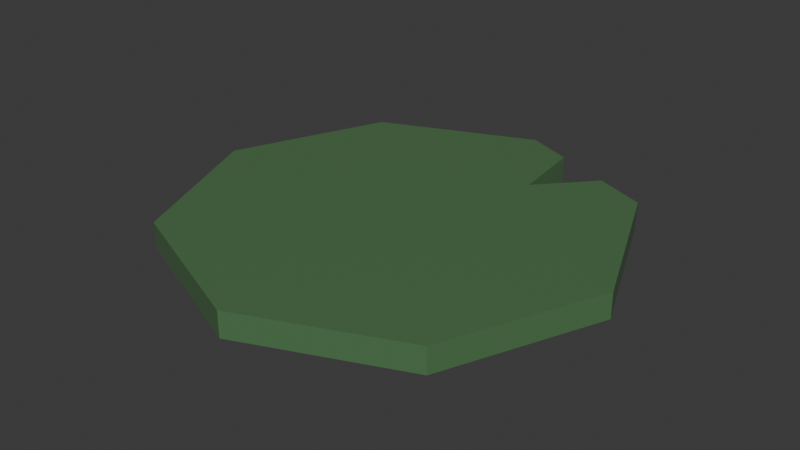 # Source: lilypad_v2.blend  (saved by Blender 4.2.66; exported with 4.5.12 LTS)
import bpy
from mathutils import Matrix  # noqa: F401  (used for matrix-valued properties, if any)

bpy.ops.wm.read_factory_settings(use_empty=True)
scene = bpy.context.scene
scene.name = 'Scene'

# ---- collections
col_collection = bpy.data.collections.new('Collection'); scene.collection.children.link(col_collection)

# ---- materials (node trees are filled in below, after node groups)
mat_material_001 = bpy.data.materials.new('Material.001')

# ---- material node trees
mat_material_001.use_nodes = True; mat_material_001.node_tree.nodes.clear()
_N = mat_material_001.node_tree.nodes; _L = mat_material_001.node_tree.links
n0 = _N.new('ShaderNodeBsdfPrincipled'); n0.name = 'Principled BSDF'; n0.location = (10, 300)
n0.inputs[0].default_value = (0.0845, 0.1888, 0.07977, 1.0)
n0.inputs[2].default_value = 0.298
n1 = _N.new('ShaderNodeOutputMaterial'); n1.name = 'Material Output'; n1.location = (300, 300)
_L.new(n0.outputs[0], n1.inputs[0])
n1.is_active_output = True

# ---- world
world_world = bpy.data.worlds.new('World'); scene.world = world_world
world_world.use_nodes = True; world_world.node_tree.nodes.clear()
_N = world_world.node_tree.nodes; _L = world_world.node_tree.links
n0 = _N.new('ShaderNodeOutputWorld'); n0.name = 'World Output'; n0.location = (300, 300)
n1 = _N.new('ShaderNodeBackground'); n1.name = 'Background'; n1.location = (10, 300)
n1.inputs[0].default_value = (0.05088, 0.05088, 0.05088, 1.0)
_L.new(n1.outputs[0], n0.inputs[0])
n0.is_active_output = True
world_world.color = (0.05088, 0.05088, 0.05088)
world_world.sun_shadow_jitter_overblur = 0.0

# ---- meshes
me_circle = bpy.data.meshes.new('Circle')
me_circle.from_pydata([(0.0, 1.0, 0.0), (-0.7071, 0.7071, 0.0), (-1.0, 0.0, 0.0), (-0.7071, -0.7071, 0.0), (0.0, -1.0, 0.0), (0.7071, -0.7071, 0.0), (1.0, 0.0, 0.0), (0.7071, 0.7071, 0.0), (-0.7071, 0.7071, 0.1167), (0.0, 1.0, 0.1167), (-1.0, 0.0, 0.1167), (-0.7071, -0.7071, 0.1167), (0.0, -1.0, 0.1167), (0.7071, -0.7071, 0.1167), (1.0, 0.0, 0.1167), (0.7071, 0.7071, 0.1167), (-0.6428, 0.7337, 0.1167), (-0.5785, 0.7604, 0.1167), (-0.5143, 0.787, 0.1167), (-0.45, 0.8136, 0.1167), (-0.3857, 0.8402, 0.1167), (-0.3214, 0.8669, 0.1167), (-0.2571, 0.8935, 0.1167), (-0.1928, 0.9201, 0.1167), (-0.1286, 0.9467, 0.1167), (-0.06428, 0.9734, 0.1167), (-0.9734, 0.06428, 0.1167), (-0.9467, 0.1286, 0.1167), (-0.9201, 0.1928, 0.1167), (-0.8935, 0.2571, 0.1167), (-0.8669, 0.3214, 0.1167), (-0.8402, 0.3857, 0.1167), (-0.8136, 0.45, 0.1167), (-0.787, 0.5143, 0.1167), (-0.7604, 0.5785, 0.1167), (-0.7337, 0.6428, 0.1167), (-0.7337, -0.6428, 0.1167), (-0.7604, -0.5785, 0.1167), (-0.787, -0.5143, 0.1167), (-0.8136, -0.45, 0.1167), (-0.8402, -0.3857, 0.1167), (-0.8669, -0.3214, 0.1167), (-0.8935, -0.2571, 0.1167), (-0.9201, -0.1928, 0.1167), (-0.9467, -0.1286, 0.1167), (-0.9734, -0.06428, 0.1167), (-0.06428, -0.9734, 0.1167), (-0.1286, -0.9467, 0.1167), (-0.1928, -0.9201, 0.1167), (-0.2571, -0.8935, 0.1167), (-0.3214, -0.8669, 0.1167), (-0.3857, -0.8402, 0.1167), (-0.45, -0.8136, 0.1167), (-0.5143, -0.787, 0.1167), (-0.5785, -0.7604, 0.1167), (-0.6428, -0.7337, 0.1167), (0.6428, -0.7337, 0.1167), (0.5785, -0.7604, 0.1167), (0.5143, -0.787, 0.1167), (0.45, -0.8136, 0.1167), (0.3857, -0.8402, 0.1167), (0.3214, -0.8669, 0.1167), (0.2571, -0.8935, 0.1167), (0.1928, -0.9201, 0.1167), (0.1286, -0.9467, 0.1167), (0.06428, -0.9734, 0.1167), (0.9734, -0.06428, 0.1167), (0.9467, -0.1286, 0.1167), (0.9201, -0.1928, 0.1167), (0.8935, -0.2571, 0.1167), (0.8669, -0.3214, 0.1167), (0.8402, -0.3857, 0.1167), (0.8136, -0.45, 0.1167), (0.787, -0.5143, 0.1167), (0.7604, -0.5785, 0.1167), (0.7337, -0.6428, 0.1167), (0.7337, 0.6428, 0.1167), (0.7604, 0.5785, 0.1167), (0.787, 0.5143, 0.1167), (0.8136, 0.45, 0.1167), (0.8402, 0.3857, 0.1167), (0.8669, 0.3214, 0.1167), (0.8935, 0.2571, 0.1167), (0.9201, 0.1928, 0.1167), (0.9467, 0.1286, 0.1167), (0.9734, 0.06428, 0.1167), (0.06428, 0.9734, 0.1167), (0.1286, 0.9467, 0.1167), (0.1928, 0.9201, 0.1167), (0.5143, 0.787, 0.1167), (0.5785, 0.7604, 0.1167), (0.6428, 0.7337, 0.1167), (-0.05714, 0.9763, 0.1167), (-0.05, 0.9793, 0.1167), (-0.04285, 0.9822, 0.1167), (-0.03571, 0.9852, 0.1167), (-0.02857, 0.9882, 0.1167), (-0.02143, 0.9911, 0.1167), (-0.01428, 0.9941, 0.1167), (-0.007142, 0.997, 0.1167), (-0.7308, 0.65, 0.1167), (-0.7278, 0.6571, 0.1167), (-0.7249, 0.6643, 0.1167), (-0.7219, 0.6714, 0.1167), (-0.7189, 0.6785, 0.1167), (-0.716, 0.6857, 0.1167), (-0.713, 0.6928, 0.1167), (-0.7101, 0.7, 0.1167), (-0.9763, -0.05714, 0.1167), (-0.9793, -0.05, 0.1167), (-0.9822, -0.04285, 0.1167), (-0.9852, -0.03571, 0.1167), (-0.9882, -0.02857, 0.1167), (-0.9911, -0.02143, 0.1167), (-0.9941, -0.01428, 0.1167), (-0.997, -0.007142, 0.1167), (-0.65, -0.7308, 0.1167), (-0.6571, -0.7278, 0.1167), (-0.6643, -0.7249, 0.1167), (-0.6714, -0.7219, 0.1167), (-0.6785, -0.7189, 0.1167), (-0.6857, -0.716, 0.1167), (-0.6928, -0.713, 0.1167), (-0.7, -0.7101, 0.1167), (0.05714, -0.9763, 0.1167), (0.05, -0.9793, 0.1167), (0.04285, -0.9822, 0.1167), (0.03571, -0.9852, 0.1167), (0.02857, -0.9882, 0.1167), (0.02143, -0.9911, 0.1167), (0.01428, -0.9941, 0.1167), (0.007142, -0.997, 0.1167), (0.7308, -0.65, 0.1167), (0.7278, -0.6571, 0.1167), (0.7249, -0.6643, 0.1167), (0.7219, -0.6714, 0.1167), (0.7189, -0.6785, 0.1167), (0.716, -0.6857, 0.1167), (0.713, -0.6928, 0.1167), (0.7101, -0.7, 0.1167), (0.9763, 0.05714, 0.1167), (0.9793, 0.05, 0.1167), (0.9822, 0.04285, 0.1167), (0.9852, 0.03571, 0.1167), (0.9882, 0.02857, 0.1167), (0.9911, 0.02143, 0.1167), (0.9941, 0.01428, 0.1167), (0.997, 0.007142, 0.1167), (0.65, 0.7308, 0.1167), (0.6571, 0.7278, 0.1167), (0.6643, 0.7249, 0.1167), (0.6714, 0.7219, 0.1167), (0.6785, 0.7189, 0.1167), (0.6857, 0.716, 0.1167), (0.6928, 0.713, 0.1167), (0.7, 0.7101, 0.1167), (-0.7, 0.7101, 0.1167), (-0.6928, 0.713, 0.1167), (-0.6857, 0.716, 0.1167), (-0.6785, 0.7189, 0.1167), (-0.6714, 0.7219, 0.1167), (-0.6643, 0.7249, 0.1167), (-0.6571, 0.7278, 0.1167), (-0.65, 0.7308, 0.1167), (-0.6357, 0.7367, 0.1167), (-0.6285, 0.7397, 0.1167), (-0.6214, 0.7426, 0.1167), (-0.6143, 0.7456, 0.1167), (-0.6071, 0.7485, 0.1167), (-0.6, 0.7515, 0.1167), (-0.5928, 0.7544, 0.1167), (-0.5857, 0.7574, 0.1167), (-0.5714, 0.7633, 0.1167), (-0.5643, 0.7663, 0.1167), (-0.5571, 0.7692, 0.1167), (-0.55, 0.7722, 0.1167), (-0.5428, 0.7752, 0.1167), (-0.5357, 0.7781, 0.1167), (-0.5285, 0.7811, 0.1167), (-0.5214, 0.784, 0.1167), (-0.5071, 0.7899, 0.1167), (-0.5, 0.7929, 0.1167), (-0.4928, 0.7959, 0.1167), (-0.4857, 0.7988, 0.1167), (-0.4785, 0.8018, 0.1167), (-0.4714, 0.8047, 0.1167), (-0.4643, 0.8077, 0.1167), (-0.4571, 0.8107, 0.1167), (-0.4428, 0.8166, 0.1167), (-0.4357, 0.8195, 0.1167), (-0.4285, 0.8225, 0.1167), (-0.4214, 0.8254, 0.1167), (-0.4143, 0.8284, 0.1167), (-0.4071, 0.8314, 0.1167), (-0.4, 0.8343, 0.1167), (-0.3928, 0.8373, 0.1167), (-0.3786, 0.8432, 0.1167), (-0.3714, 0.8462, 0.1167), (-0.3643, 0.8491, 0.1167), (-0.3571, 0.8521, 0.1167), (-0.35, 0.855, 0.1167), (-0.3428, 0.858, 0.1167), (-0.3357, 0.8609, 0.1167), (-0.3286, 0.8639, 0.1167), (-0.3143, 0.8698, 0.1167), (-0.3071, 0.8728, 0.1167), (-0.3, 0.8757, 0.1167), (-0.2928, 0.8787, 0.1167), (-0.2857, 0.8817, 0.1167), (-0.2786, 0.8846, 0.1167), (-0.2714, 0.8876, 0.1167), (-0.2643, 0.8905, 0.1167), (-0.25, 0.8965, 0.1167), (-0.2428, 0.8994, 0.1167), (-0.2357, 0.9024, 0.1167), (-0.2286, 0.9053, 0.1167), (-0.2214, 0.9083, 0.1167), (-0.2143, 0.9112, 0.1167), (-0.2071, 0.9142, 0.1167), (-0.2, 0.9172, 0.1167), (-0.1857, 0.9231, 0.1167), (-0.1786, 0.926, 0.1167), (-0.1714, 0.929, 0.1167), (-0.1643, 0.932, 0.1167), (-0.1571, 0.9349, 0.1167), (-0.15, 0.9379, 0.1167), (-0.1428, 0.9408, 0.1167), (-0.1357, 0.9438, 0.1167), (-0.1214, 0.9497, 0.1167), (-0.1143, 0.9527, 0.1167), (-0.1071, 0.9556, 0.1167), (-0.09999, 0.9586, 0.1167), (-0.09285, 0.9615, 0.1167), (-0.08571, 0.9645, 0.1167), (-0.07857, 0.9675, 0.1167), (-0.07142, 0.9704, 0.1167), (-0.997, 0.007142, 0.1167), (-0.9941, 0.01428, 0.1167), (-0.9911, 0.02143, 0.1167), (-0.9882, 0.02857, 0.1167), (-0.9852, 0.03571, 0.1167), (-0.9822, 0.04285, 0.1167), (-0.9793, 0.05, 0.1167), (-0.9763, 0.05714, 0.1167), (-0.9704, 0.07142, 0.1167), (-0.9675, 0.07857, 0.1167), (-0.9645, 0.08571, 0.1167), (-0.9615, 0.09285, 0.1167), (-0.9586, 0.09999, 0.1167), (-0.9556, 0.1071, 0.1167), (-0.9527, 0.1143, 0.1167), (-0.9497, 0.1214, 0.1167), (-0.9438, 0.1357, 0.1167), (-0.9408, 0.1428, 0.1167), (-0.9379, 0.15, 0.1167), (-0.9349, 0.1571, 0.1167), (-0.932, 0.1643, 0.1167), (-0.929, 0.1714, 0.1167), (-0.926, 0.1786, 0.1167), (-0.9231, 0.1857, 0.1167), (-0.9172, 0.2, 0.1167), (-0.9142, 0.2071, 0.1167), (-0.9112, 0.2143, 0.1167), (-0.9083, 0.2214, 0.1167), (-0.9053, 0.2286, 0.1167), (-0.9024, 0.2357, 0.1167), (-0.8994, 0.2428, 0.1167), (-0.8965, 0.25, 0.1167), (-0.8905, 0.2643, 0.1167), (-0.8876, 0.2714, 0.1167), (-0.8846, 0.2786, 0.1167), (-0.8817, 0.2857, 0.1167), (-0.8787, 0.2928, 0.1167), (-0.8757, 0.3, 0.1167), (-0.8728, 0.3071, 0.1167), (-0.8698, 0.3143, 0.1167), (-0.8639, 0.3286, 0.1167), (-0.8609, 0.3357, 0.1167), (-0.858, 0.3428, 0.1167), (-0.855, 0.35, 0.1167), (-0.8521, 0.3571, 0.1167), (-0.8491, 0.3643, 0.1167), (-0.8462, 0.3714, 0.1167), (-0.8432, 0.3786, 0.1167), (-0.8373, 0.3928, 0.1167), (-0.8343, 0.4, 0.1167), (-0.8314, 0.4071, 0.1167), (-0.8284, 0.4143, 0.1167), (-0.8254, 0.4214, 0.1167), (-0.8225, 0.4285, 0.1167), (-0.8195, 0.4357, 0.1167), (-0.8166, 0.4428, 0.1167), (-0.8107, 0.4571, 0.1167), (-0.8077, 0.4643, 0.1167), (-0.8047, 0.4714, 0.1167), (-0.8018, 0.4785, 0.1167), (-0.7988, 0.4857, 0.1167), (-0.7959, 0.4928, 0.1167), (-0.7929, 0.5, 0.1167), (-0.7899, 0.5071, 0.1167), (-0.784, 0.5214, 0.1167), (-0.7811, 0.5285, 0.1167), (-0.7781, 0.5357, 0.1167), (-0.7752, 0.5428, 0.1167), (-0.7722, 0.55, 0.1167), (-0.7692, 0.5571, 0.1167), (-0.7663, 0.5643, 0.1167), (-0.7633, 0.5714, 0.1167), (-0.7574, 0.5857, 0.1167), (-0.7544, 0.5928, 0.1167), (-0.7515, 0.6, 0.1167), (-0.7485, 0.6071, 0.1167), (-0.7456, 0.6143, 0.1167), (-0.7426, 0.6214, 0.1167), (-0.7397, 0.6285, 0.1167), (-0.7367, 0.6357, 0.1167), (-0.7101, -0.7, 0.1167), (-0.713, -0.6928, 0.1167), (-0.716, -0.6857, 0.1167), (-0.7189, -0.6785, 0.1167), (-0.7219, -0.6714, 0.1167), (-0.7249, -0.6643, 0.1167), (-0.7278, -0.6571, 0.1167), (-0.7308, -0.65, 0.1167), (-0.7367, -0.6357, 0.1167), (-0.7397, -0.6285, 0.1167), (-0.7426, -0.6214, 0.1167), (-0.7456, -0.6143, 0.1167), (-0.7485, -0.6071, 0.1167), (-0.7515, -0.6, 0.1167), (-0.7544, -0.5928, 0.1167), (-0.7574, -0.5857, 0.1167), (-0.7633, -0.5714, 0.1167), (-0.7663, -0.5643, 0.1167), (-0.7692, -0.5571, 0.1167), (-0.7722, -0.55, 0.1167), (-0.7752, -0.5428, 0.1167), (-0.7781, -0.5357, 0.1167), (-0.7811, -0.5285, 0.1167), (-0.784, -0.5214, 0.1167), (-0.7899, -0.5071, 0.1167), (-0.7929, -0.5, 0.1167), (-0.7959, -0.4928, 0.1167), (-0.7988, -0.4857, 0.1167), (-0.8018, -0.4785, 0.1167), (-0.8047, -0.4714, 0.1167), (-0.8077, -0.4643, 0.1167), (-0.8107, -0.4571, 0.1167), (-0.8166, -0.4428, 0.1167), (-0.8195, -0.4357, 0.1167), (-0.8225, -0.4285, 0.1167), (-0.8254, -0.4214, 0.1167), (-0.8284, -0.4143, 0.1167), (-0.8314, -0.4071, 0.1167), (-0.8343, -0.4, 0.1167), (-0.8373, -0.3928, 0.1167), (-0.8432, -0.3786, 0.1167), (-0.8462, -0.3714, 0.1167), (-0.8491, -0.3643, 0.1167), (-0.8521, -0.3571, 0.1167), (-0.855, -0.35, 0.1167), (-0.858, -0.3428, 0.1167), (-0.8609, -0.3357, 0.1167), (-0.8639, -0.3286, 0.1167), (-0.8698, -0.3143, 0.1167), (-0.8728, -0.3071, 0.1167), (-0.8757, -0.3, 0.1167), (-0.8787, -0.2928, 0.1167), (-0.8817, -0.2857, 0.1167), (-0.8846, -0.2786, 0.1167), (-0.8876, -0.2714, 0.1167), (-0.8905, -0.2643, 0.1167), (-0.8965, -0.25, 0.1167), (-0.8994, -0.2428, 0.1167), (-0.9024, -0.2357, 0.1167), (-0.9053, -0.2286, 0.1167), (-0.9083, -0.2214, 0.1167), (-0.9112, -0.2143, 0.1167), (-0.9142, -0.2071, 0.1167), (-0.9172, -0.2, 0.1167), (-0.9231, -0.1857, 0.1167), (-0.926, -0.1786, 0.1167), (-0.929, -0.1714, 0.1167), (-0.932, -0.1643, 0.1167), (-0.9349, -0.1571, 0.1167), (-0.9379, -0.15, 0.1167), (-0.9408, -0.1428, 0.1167), (-0.9438, -0.1357, 0.1167), (-0.9497, -0.1214, 0.1167), (-0.9527, -0.1143, 0.1167), (-0.9556, -0.1071, 0.1167), (-0.9586, -0.09999, 0.1167), (-0.9615, -0.09285, 0.1167), (-0.9645, -0.08571, 0.1167), (-0.9675, -0.07857, 0.1167), (-0.9704, -0.07142, 0.1167), (-0.007142, -0.997, 0.1167), (-0.01428, -0.9941, 0.1167), (-0.02143, -0.9911, 0.1167), (-0.02857, -0.9882, 0.1167), (-0.03571, -0.9852, 0.1167), (-0.04285, -0.9822, 0.1167), (-0.05, -0.9793, 0.1167), (-0.05714, -0.9763, 0.1167), (-0.07142, -0.9704, 0.1167), (-0.07857, -0.9675, 0.1167), (-0.08571, -0.9645, 0.1167), (-0.09285, -0.9615, 0.1167), (-0.09999, -0.9586, 0.1167), (-0.1071, -0.9556, 0.1167), (-0.1143, -0.9527, 0.1167), (-0.1214, -0.9497, 0.1167), (-0.1357, -0.9438, 0.1167), (-0.1428, -0.9408, 0.1167), (-0.15, -0.9379, 0.1167), (-0.1571, -0.9349, 0.1167), (-0.1643, -0.932, 0.1167), (-0.1714, -0.929, 0.1167), (-0.1786, -0.926, 0.1167), (-0.1857, -0.9231, 0.1167), (-0.2, -0.9172, 0.1167), (-0.2071, -0.9142, 0.1167), (-0.2143, -0.9112, 0.1167), (-0.2214, -0.9083, 0.1167), (-0.2286, -0.9053, 0.1167), (-0.2357, -0.9024, 0.1167), (-0.2428, -0.8994, 0.1167), (-0.25, -0.8965, 0.1167), (-0.2643, -0.8905, 0.1167), (-0.2714, -0.8876, 0.1167), (-0.2786, -0.8846, 0.1167), (-0.2857, -0.8817, 0.1167), (-0.2928, -0.8787, 0.1167), (-0.3, -0.8757, 0.1167), (-0.3071, -0.8728, 0.1167), (-0.3143, -0.8698, 0.1167), (-0.3286, -0.8639, 0.1167), (-0.3357, -0.8609, 0.1167), (-0.3428, -0.858, 0.1167), (-0.35, -0.855, 0.1167), (-0.3571, -0.8521, 0.1167), (-0.3643, -0.8491, 0.1167), (-0.3714, -0.8462, 0.1167), (-0.3786, -0.8432, 0.1167), (-0.3928, -0.8373, 0.1167), (-0.4, -0.8343, 0.1167), (-0.4071, -0.8314, 0.1167), (-0.4143, -0.8284, 0.1167), (-0.4214, -0.8254, 0.1167), (-0.4285, -0.8225, 0.1167), (-0.4357, -0.8195, 0.1167), (-0.4428, -0.8166, 0.1167), (-0.4571, -0.8107, 0.1167), (-0.4643, -0.8077, 0.1167), (-0.4714, -0.8047, 0.1167), (-0.4785, -0.8018, 0.1167), (-0.4857, -0.7988, 0.1167), (-0.4928, -0.7959, 0.1167), (-0.5, -0.7929, 0.1167), (-0.5071, -0.7899, 0.1167), (-0.5214, -0.784, 0.1167), (-0.5285, -0.7811, 0.1167), (-0.5357, -0.7781, 0.1167), (-0.5428, -0.7752, 0.1167), (-0.55, -0.7722, 0.1167), (-0.5571, -0.7692, 0.1167), (-0.5643, -0.7663, 0.1167), (-0.5714, -0.7633, 0.1167), (-0.5857, -0.7574, 0.1167), (-0.5928, -0.7544, 0.1167), (-0.6, -0.7515, 0.1167), (-0.6071, -0.7485, 0.1167), (-0.6143, -0.7456, 0.1167), (-0.6214, -0.7426, 0.1167), (-0.6285, -0.7397, 0.1167), (-0.6357, -0.7367, 0.1167), (0.7, -0.7101, 0.1167), (0.6928, -0.713, 0.1167), (0.6857, -0.716, 0.1167), (0.6785, -0.7189, 0.1167), (0.6714, -0.7219, 0.1167), (0.6643, -0.7249, 0.1167), (0.6571, -0.7278, 0.1167), (0.65, -0.7308, 0.1167), (0.6357, -0.7367, 0.1167), (0.6285, -0.7397, 0.1167), (0.6214, -0.7426, 0.1167), (0.6143, -0.7456, 0.1167), (0.6071, -0.7485, 0.1167), (0.6, -0.7515, 0.1167), (0.5928, -0.7544, 0.1167), (0.5857, -0.7574, 0.1167), (0.5714, -0.7633, 0.1167), (0.5643, -0.7663, 0.1167), (0.5571, -0.7692, 0.1167), (0.55, -0.7722, 0.1167), (0.5428, -0.7752, 0.1167), (0.5357, -0.7781, 0.1167), (0.5285, -0.7811, 0.1167), (0.5214, -0.784, 0.1167), (0.5071, -0.7899, 0.1167), (0.5, -0.7929, 0.1167), (0.4928, -0.7959, 0.1167), (0.4857, -0.7988, 0.1167), (0.4785, -0.8018, 0.1167), (0.4714, -0.8047, 0.1167), (0.4643, -0.8077, 0.1167), (0.4571, -0.8107, 0.1167), (0.4428, -0.8166, 0.1167), (0.4357, -0.8195, 0.1167), (0.4285, -0.8225, 0.1167), (0.4214, -0.8254, 0.1167), (0.4143, -0.8284, 0.1167), (0.4071, -0.8314, 0.1167), (0.4, -0.8343, 0.1167), (0.3928, -0.8373, 0.1167), (0.3786, -0.8432, 0.1167), (0.3714, -0.8462, 0.1167), (0.3643, -0.8491, 0.1167), (0.3571, -0.8521, 0.1167), (0.35, -0.855, 0.1167), (0.3428, -0.858, 0.1167), (0.3357, -0.8609, 0.1167), (0.3286, -0.8639, 0.1167), (0.3143, -0.8698, 0.1167), (0.3071, -0.8728, 0.1167), (0.3, -0.8757, 0.1167), (0.2928, -0.8787, 0.1167), (0.2857, -0.8817, 0.1167), (0.2786, -0.8846, 0.1167), (0.2714, -0.8876, 0.1167), (0.2643, -0.8905, 0.1167), (0.25, -0.8965, 0.1167), (0.2428, -0.8994, 0.1167), (0.2357, -0.9024, 0.1167), (0.2286, -0.9053, 0.1167), (0.2214, -0.9083, 0.1167), (0.2143, -0.9112, 0.1167), (0.2071, -0.9142, 0.1167), (0.2, -0.9172, 0.1167), (0.1857, -0.9231, 0.1167), (0.1786, -0.926, 0.1167), (0.1714, -0.929, 0.1167), (0.1643, -0.932, 0.1167), (0.1571, -0.9349, 0.1167), (0.15, -0.9379, 0.1167), (0.1428, -0.9408, 0.1167), (0.1357, -0.9438, 0.1167), (0.1214, -0.9497, 0.1167), (0.1143, -0.9527, 0.1167), (0.1071, -0.9556, 0.1167), (0.09999, -0.9586, 0.1167), (0.09285, -0.9615, 0.1167), (0.08571, -0.9645, 0.1167), (0.07857, -0.9675, 0.1167), (0.07142, -0.9704, 0.1167), (0.997, -0.007142, 0.1167), (0.9941, -0.01428, 0.1167), (0.9911, -0.02143, 0.1167), (0.9882, -0.02857, 0.1167), (0.9852, -0.03571, 0.1167), (0.9822, -0.04285, 0.1167), (0.9793, -0.05, 0.1167), (0.9763, -0.05714, 0.1167), (0.9704, -0.07142, 0.1167), (0.9675, -0.07857, 0.1167), (0.9645, -0.08571, 0.1167), (0.9615, -0.09285, 0.1167), (0.9586, -0.09999, 0.1167), (0.9556, -0.1071, 0.1167), (0.9527, -0.1143, 0.1167), (0.9497, -0.1214, 0.1167), (0.9438, -0.1357, 0.1167), (0.9408, -0.1428, 0.1167), (0.9379, -0.15, 0.1167), (0.9349, -0.1571, 0.1167), (0.932, -0.1643, 0.1167), (0.929, -0.1714, 0.1167), (0.926, -0.1786, 0.1167), (0.9231, -0.1857, 0.1167), (0.9172, -0.2, 0.1167), (0.9142, -0.2071, 0.1167), (0.9112, -0.2143, 0.1167), (0.9083, -0.2214, 0.1167), (0.9053, -0.2286, 0.1167), (0.9024, -0.2357, 0.1167), (0.8994, -0.2428, 0.1167), (0.8965, -0.25, 0.1167), (0.8905, -0.2643, 0.1167), (0.8876, -0.2714, 0.1167), (0.8846, -0.2786, 0.1167), (0.8817, -0.2857, 0.1167), (0.8787, -0.2928, 0.1167), (0.8757, -0.3, 0.1167), (0.8728, -0.3071, 0.1167), (0.8698, -0.3143, 0.1167), (0.8639, -0.3286, 0.1167), (0.8609, -0.3357, 0.1167), (0.858, -0.3428, 0.1167), (0.855, -0.35, 0.1167), (0.8521, -0.3571, 0.1167), (0.8491, -0.3643, 0.1167), (0.8462, -0.3714, 0.1167), (0.8432, -0.3786, 0.1167), (0.8373, -0.3928, 0.1167), (0.8343, -0.4, 0.1167), (0.8314, -0.4071, 0.1167), (0.8284, -0.4143, 0.1167), (0.8254, -0.4214, 0.1167), (0.8225, -0.4285, 0.1167), (0.8195, -0.4357, 0.1167), (0.8166, -0.4428, 0.1167), (0.8107, -0.4571, 0.1167), (0.8077, -0.4643, 0.1167), (0.8047, -0.4714, 0.1167), (0.8018, -0.4785, 0.1167), (0.7988, -0.4857, 0.1167), (0.7959, -0.4928, 0.1167), (0.7929, -0.5, 0.1167), (0.7899, -0.5071, 0.1167), (0.784, -0.5214, 0.1167), (0.7811, -0.5285, 0.1167), (0.7781, -0.5357, 0.1167), (0.7752, -0.5428, 0.1167), (0.7722, -0.55, 0.1167), (0.7692, -0.5571, 0.1167), (0.7663, -0.5643, 0.1167), (0.7633, -0.5714, 0.1167), (0.7574, -0.5857, 0.1167), (0.7544, -0.5928, 0.1167), (0.7515, -0.6, 0.1167), (0.7485, -0.6071, 0.1167), (0.7456, -0.6143, 0.1167), (0.7426, -0.6214, 0.1167), (0.7397, -0.6285, 0.1167), (0.7367, -0.6357, 0.1167), (0.7101, 0.7, 0.1167), (0.713, 0.6928, 0.1167), (0.716, 0.6857, 0.1167), (0.7189, 0.6785, 0.1167), (0.7219, 0.6714, 0.1167), (0.7249, 0.6643, 0.1167), (0.7278, 0.6571, 0.1167), (0.7308, 0.65, 0.1167), (0.7367, 0.6357, 0.1167), (0.7397, 0.6285, 0.1167), (0.7426, 0.6214, 0.1167), (0.7456, 0.6143, 0.1167), (0.7485, 0.6071, 0.1167), (0.7515, 0.6, 0.1167), (0.7544, 0.5928, 0.1167), (0.7574, 0.5857, 0.1167), (0.7633, 0.5714, 0.1167), (0.7663, 0.5643, 0.1167), (0.7692, 0.5571, 0.1167), (0.7722, 0.55, 0.1167), (0.7752, 0.5428, 0.1167), (0.7781, 0.5357, 0.1167), (0.7811, 0.5285, 0.1167), (0.784, 0.5214, 0.1167), (0.7899, 0.5071, 0.1167), (0.7929, 0.5, 0.1167), (0.7959, 0.4928, 0.1167), (0.7988, 0.4857, 0.1167), (0.8018, 0.4785, 0.1167), (0.8047, 0.4714, 0.1167), (0.8077, 0.4643, 0.1167), (0.8107, 0.4571, 0.1167), (0.8166, 0.4428, 0.1167), (0.8195, 0.4357, 0.1167), (0.8225, 0.4285, 0.1167), (0.8254, 0.4214, 0.1167), (0.8284, 0.4143, 0.1167), (0.8314, 0.4071, 0.1167), (0.8343, 0.4, 0.1167), (0.8373, 0.3928, 0.1167), (0.8432, 0.3786, 0.1167), (0.8462, 0.3714, 0.1167), (0.8491, 0.3643, 0.1167), (0.8521, 0.3571, 0.1167), (0.855, 0.35, 0.1167), (0.858, 0.3428, 0.1167), (0.8609, 0.3357, 0.1167), (0.8639, 0.3286, 0.1167), (0.8698, 0.3143, 0.1167), (0.8728, 0.3071, 0.1167), (0.8757, 0.3, 0.1167), (0.8787, 0.2928, 0.1167), (0.8817, 0.2857, 0.1167), (0.8846, 0.2786, 0.1167), (0.8876, 0.2714, 0.1167), (0.8905, 0.2643, 0.1167), (0.8965, 0.25, 0.1167), (0.8994, 0.2428, 0.1167), (0.9024, 0.2357, 0.1167), (0.9053, 0.2286, 0.1167), (0.9083, 0.2214, 0.1167), (0.9112, 0.2143, 0.1167), (0.9142, 0.2071, 0.1167), (0.9172, 0.2, 0.1167), (0.9231, 0.1857, 0.1167), (0.926, 0.1786, 0.1167), (0.929, 0.1714, 0.1167), (0.932, 0.1643, 0.1167), (0.9349, 0.1571, 0.1167), (0.9379, 0.15, 0.1167), (0.9408, 0.1428, 0.1167), (0.9438, 0.1357, 0.1167), (0.9497, 0.1214, 0.1167), (0.9527, 0.1143, 0.1167), (0.9556, 0.1071, 0.1167), (0.9586, 0.09999, 0.1167), (0.9615, 0.09285, 0.1167), (0.9645, 0.08571, 0.1167), (0.9675, 0.07857, 0.1167), (0.9704, 0.07142, 0.1167), (0.007142, 0.997, 0.1167), (0.01428, 0.9941, 0.1167), (0.02143, 0.9911, 0.1167), (0.02857, 0.9882, 0.1167), (0.03571, 0.9852, 0.1167), (0.04285, 0.9822, 0.1167), (0.05, 0.9793, 0.1167), (0.05714, 0.9763, 0.1167), (0.07142, 0.9704, 0.1167), (0.07857, 0.9675, 0.1167), (0.08571, 0.9645, 0.1167), (0.09285, 0.9615, 0.1167), (0.09999, 0.9586, 0.1167), (0.1071, 0.9556, 0.1167), (0.1143, 0.9527, 0.1167), (0.1214, 0.9497, 0.1167), (0.1357, 0.9438, 0.1167), (0.1428, 0.9408, 0.1167), (0.15, 0.9379, 0.1167), (0.1571, 0.9349, 0.1167), (0.1643, 0.932, 0.1167), (0.1714, 0.929, 0.1167), (0.1786, 0.926, 0.1167), (0.1857, 0.9231, 0.1167), (0.2, 0.9172, 0.1167), (0.2071, 0.9142, 0.1167), (0.2143, 0.9112, 0.1167), (0.4785, 0.8018, 0.1167), (0.4857, 0.7988, 0.1167), (0.4928, 0.7959, 0.1167), (0.5, 0.7929, 0.1167), (0.5071, 0.7899, 0.1167), (0.5214, 0.784, 0.1167), (0.5285, 0.7811, 0.1167), (0.5357, 0.7781, 0.1167), (0.5428, 0.7752, 0.1167), (0.55, 0.7722, 0.1167), (0.5571, 0.7692, 0.1167), (0.5643, 0.7663, 0.1167), (0.5714, 0.7633, 0.1167), (0.5857, 0.7574, 0.1167), (0.5928, 0.7544, 0.1167), (0.6, 0.7515, 0.1167), (0.6071, 0.7485, 0.1167), (0.6143, 0.7456, 0.1167), (0.6214, 0.7426, 0.1167), (0.6285, 0.7397, 0.1167), (0.6357, 0.7367, 0.1167), (0.214, 0.9114, 0.0), (0.4741, 0.8036, 0.0), (0.4758, 0.8029, 0.1167), (0.2581, 0.5635, 0.1167), (0.2575, 0.5785, 0.0)], [], [(1, 0, 764, 768, 765, 7, 6, 5, 4, 3, 2), (8, 107, 106, 105, 104, 103, 102, 101, 100, 35, 315, 314, 313, 312, 311, 310, 309, 308, 34, 307, 306, 305, 304, 303, 302, 301, 300, 33, 299, 298, 297, 296, 295, 294, 293, 292, 32, 291, 290, 289, 288, 287, 286, 285, 284, 31, 283, 282, 281, 280, 279, 278, 277, 276, 30, 275, 274, 273, 272, 271, 270, 269, 268, 29, 267, 266, 265, 264, 263, 262, 261, 260, 28, 259, 258, 257, 256, 255, 254, 253, 252, 27, 251, 250, 249, 248, 247, 246, 245, 244, 26, 243, 242, 241, 240, 239, 238, 237, 236, 10, 115, 114, 113, 112, 111, 110, 109, 108, 45, 395, 394, 393, 392, 391, 390, 389, 388, 44, 387, 386, 385, 384, 383, 382, 381, 380, 43, 379, 378, 377, 376, 375, 374, 373, 372, 42, 371, 370, 369, 368, 367, 366, 365, 364, 41, 363, 362, 361, 360, 359, 358, 357, 356, 40, 355, 354, 353, 352, 351, 350, 349, 348, 39, 347, 346, 345, 344, 343, 342, 341, 340, 38, 339, 338, 337, 336, 335, 334, 333, 332, 37, 331, 330, 329, 328, 327, 326, 325, 324, 36, 323, 322, 321, 320, 319, 318, 317, 316, 11, 123, 122, 121, 120, 119, 118, 117, 116, 55, 475, 474, 473, 472, 471, 470, 469, 468, 54, 467, 466, 465, 464, 463, 462, 461, 460, 53, 459, 458, 457, 456, 455, 454, 453, 452, 52, 451, 450, 449, 448, 447, 446, 445, 444, 51, 443, 442, 441, 440, 439, 438, 437, 436, 50, 435, 434, 433, 432, 431, 430, 429, 428, 49, 427, 426, 425, 424, 423, 422, 421, 420, 48, 419, 418, 417, 416, 415, 414, 413, 412, 47, 411, 410, 409, 408, 407, 406, 405, 404, 46, 403, 402, 401, 400, 399, 398, 397, 396, 12, 131, 130, 129, 128, 127, 126, 125, 124, 65, 555, 554, 553, 552, 551, 550, 549, 548, 64, 547, 546, 545, 544, 543, 542, 541, 540, 63, 539, 538, 537, 536, 535, 534, 533, 532, 62, 531, 530, 529, 528, 527, 526, 525, 524, 61, 523, 522, 521, 520, 519, 518, 517, 516, 60, 515, 514, 513, 512, 511, 510, 509, 508, 59, 507, 506, 505, 504, 503, 502, 501, 500, 58, 499, 498, 497, 496, 495, 494, 493, 492, 57, 491, 490, 489, 488, 487, 486, 485, 484, 56, 483, 482, 481, 480, 479, 478, 477, 476, 13, 139, 138, 137, 136, 135, 134, 133, 132, 75, 635, 634, 633, 632, 631, 630, 629, 628, 74, 627, 626, 625, 624, 623, 622, 621, 620, 73, 619, 618, 617, 616, 615, 614, 613, 612, 72, 611, 610, 609, 608, 607, 606, 605, 604, 71, 603, 602, 601, 600, 599, 598, 597, 596, 70, 595, 594, 593, 592, 591, 590, 589, 588, 69, 587, 586, 585, 584, 583, 582, 581, 580, 68, 579, 578, 577, 576, 575, 574, 573, 572, 67, 571, 570, 569, 568, 567, 566, 565, 564, 66, 563, 562, 561, 560, 559, 558, 557, 556, 14, 147, 146, 145, 144, 143, 142, 141, 140, 85, 715, 714, 713, 712, 711, 710, 709, 708, 84, 707, 706, 705, 704, 703, 702, 701, 700, 83, 699, 698, 697, 696, 695, 694, 693, 692, 82, 691, 690, 689, 688, 687, 686, 685, 684, 81, 683, 682, 681, 680, 679, 678, 677, 676, 80, 675, 674, 673, 672, 671, 670, 669, 668, 79, 667, 666, 665, 664, 663, 662, 661, 660, 78, 659, 658, 657, 656, 655, 654, 653, 652, 77, 651, 650, 649, 648, 647, 646, 645, 644, 76, 643, 642, 641, 640, 639, 638, 637, 636, 15, 155, 154, 153, 152, 151, 150, 149, 148, 91, 763, 762, 761, 760, 759, 758, 757, 756, 90, 755, 754, 753, 752, 751, 750, 749, 748, 89, 747, 746, 745, 744, 743, 766, 767, 742, 741, 740, 88, 739, 738, 737, 736, 735, 734, 733, 732, 87, 731, 730, 729, 728, 727, 726, 725, 724, 86, 723, 722, 721, 720, 719, 718, 717, 716, 9, 99, 98, 97, 96, 95, 94, 93, 92, 25, 235, 234, 233, 232, 231, 230, 229, 228, 24, 227, 226, 225, 224, 223, 222, 221, 220, 23, 219, 218, 217, 216, 215, 214, 213, 212, 22, 211, 210, 209, 208, 207, 206, 205, 204, 21, 203, 202, 201, 200, 199, 198, 197, 196, 20, 195, 194, 193, 192, 191, 190, 189, 188, 19, 187, 186, 185, 184, 183, 182, 181, 180, 18, 179, 178, 177, 176, 175, 174, 173, 172, 17, 171, 170, 169, 168, 167, 166, 165, 164, 16, 163, 162, 161, 160, 159, 158, 157, 156), (4, 5, 13, 476, 477, 478, 479, 480, 481, 482, 483, 56, 484, 485, 486, 487, 488, 489, 490, 491, 57, 492, 493, 494, 495, 496, 497, 498, 499, 58, 500, 501, 502, 503, 504, 505, 506, 507, 59, 508, 509, 510, 511, 512, 513, 514, 515, 60, 516, 517, 518, 519, 520, 521, 522, 523, 61, 524, 525, 526, 527, 528, 529, 530, 531, 62, 532, 533, 534, 535, 536, 537, 538, 539, 63, 540, 541, 542, 543, 544, 545, 546, 547, 64, 548, 549, 550, 551, 552, 553, 554, 555, 65, 124, 125, 126, 127, 128, 129, 130, 131, 12), (2, 3, 11, 316, 317, 318, 319, 320, 321, 322, 323, 36, 324, 325, 326, 327, 328, 329, 330, 331, 37, 332, 333, 334, 335, 336, 337, 338, 339, 38, 340, 341, 342, 343, 344, 345, 346, 347, 39, 348, 349, 350, 351, 352, 353, 354, 355, 40, 356, 357, 358, 359, 360, 361, 362, 363, 41, 364, 365, 366, 367, 368, 369, 370, 371, 42, 372, 373, 374, 375, 376, 377, 378, 379, 43, 380, 381, 382, 383, 384, 385, 386, 387, 44, 388, 389, 390, 391, 392, 393, 394, 395, 45, 108, 109, 110, 111, 112, 113, 114, 115, 10), (0, 1, 8, 156, 157, 158, 159, 160, 161, 162, 163, 16, 164, 165, 166, 167, 168, 169, 170, 171, 17, 172, 173, 174, 175, 176, 177, 178, 179, 18, 180, 181, 182, 183, 184, 185, 186, 187, 19, 188, 189, 190, 191, 192, 193, 194, 195, 20, 196, 197, 198, 199, 200, 201, 202, 203, 21, 204, 205, 206, 207, 208, 209, 210, 211, 22, 212, 213, 214, 215, 216, 217, 218, 219, 23, 220, 221, 222, 223, 224, 225, 226, 227, 24, 228, 229, 230, 231, 232, 233, 234, 235, 25, 92, 93, 94, 95, 96, 97, 98, 99, 9), (7, 765, 766, 743, 744, 745, 746, 747, 89, 748, 749, 750, 751, 752, 753, 754, 755, 90, 756, 757, 758, 759, 760, 761, 762, 763, 91, 148, 149, 150, 151, 152, 153, 154, 155, 15), (5, 6, 14, 556, 557, 558, 559, 560, 561, 562, 563, 66, 564, 565, 566, 567, 568, 569, 570, 571, 67, 572, 573, 574, 575, 576, 577, 578, 579, 68, 580, 581, 582, 583, 584, 585, 586, 587, 69, 588, 589, 590, 591, 592, 593, 594, 595, 70, 596, 597, 598, 599, 600, 601, 602, 603, 71, 604, 605, 606, 607, 608, 609, 610, 611, 72, 612, 613, 614, 615, 616, 617, 618, 619, 73, 620, 621, 622, 623, 624, 625, 626, 627, 74, 628, 629, 630, 631, 632, 633, 634, 635, 75, 132, 133, 134, 135, 136, 137, 138, 139, 13), (3, 4, 12, 396, 397, 398, 399, 400, 401, 402, 403, 46, 404, 405, 406, 407, 408, 409, 410, 411, 47, 412, 413, 414, 415, 416, 417, 418, 419, 48, 420, 421, 422, 423, 424, 425, 426, 427, 49, 428, 429, 430, 431, 432, 433, 434, 435, 50, 436, 437, 438, 439, 440, 441, 442, 443, 51, 444, 445, 446, 447, 448, 449, 450, 451, 52, 452, 453, 454, 455, 456, 457, 458, 459, 53, 460, 461, 462, 463, 464, 465, 466, 467, 54, 468, 469, 470, 471, 472, 473, 474, 475, 55, 116, 117, 118, 119, 120, 121, 122, 123, 11), (1, 2, 10, 236, 237, 238, 239, 240, 241, 242, 243, 26, 244, 245, 246, 247, 248, 249, 250, 251, 27, 252, 253, 254, 255, 256, 257, 258, 259, 28, 260, 261, 262, 263, 264, 265, 266, 267, 29, 268, 269, 270, 271, 272, 273, 274, 275, 30, 276, 277, 278, 279, 280, 281, 282, 283, 31, 284, 285, 286, 287, 288, 289, 290, 291, 32, 292, 293, 294, 295, 296, 297, 298, 299, 33, 300, 301, 302, 303, 304, 305, 306, 307, 34, 308, 309, 310, 311, 312, 313, 314, 315, 35, 100, 101, 102, 103, 104, 105, 106, 107, 8), (6, 7, 15, 636, 637, 638, 639, 640, 641, 642, 643, 76, 644, 645, 646, 647, 648, 649, 650, 651, 77, 652, 653, 654, 655, 656, 657, 658, 659, 78, 660, 661, 662, 663, 664, 665, 666, 667, 79, 668, 669, 670, 671, 672, 673, 674, 675, 80, 676, 677, 678, 679, 680, 681, 682, 683, 81, 684, 685, 686, 687, 688, 689, 690, 691, 82, 692, 693, 694, 695, 696, 697, 698, 699, 83, 700, 701, 702, 703, 704, 705, 706, 707, 84, 708, 709, 710, 711, 712, 713, 714, 715, 85, 140, 141, 142, 143, 144, 145, 146, 147, 14), (766, 765, 768, 764, 742, 767), (742, 764, 0, 9, 716, 717, 718, 719, 720, 721, 722, 723, 86, 724, 725, 726, 727, 728, 729, 730, 731, 87, 732, 733, 734, 735, 736, 737, 738, 739, 88, 740, 741)])
_uv = me_circle.uv_layers.new(name='UVMap')
_uv.uv.foreach_set('vector', [0.0, 0.0, 0.0, 0.0, 0.0, 0.0, 0.0, 0.0, 0.0, 0.0, 0.0, 0.0, 0.0, 0.0, 0.0, 0.0, 0.0, 0.0, 0.0, 0.0, 0.0, 0.0, 0.0, 0.0, 0.0, 0.0, 0.0, 0.0, 0.0, 0.0, 0.0, 0.0, 0.0, 0.0, 0.0, 0.0, 0.0, 0.0, 0.0, 0.0, 0.0, 0.0, 0.0, 0.0, 0.0, 0.0, 0.0, 0.0, 0.0, 0.0, 0.0, 0.0, 0.0, 0.0, 0.0, 0.0, 0.0, 0.0, 0.0, 0.0, 0.0, 0.0, 0.0, 0.0, 0.0, 0.0, 0.0, 0.0, 0.0, 0.0, 0.0, 0.0, 0.0, 0.0, 0.0, 0.0, 0.0, 0.0, 0.0, 0.0, 0.0, 0.0, 0.0, 0.0, 0.0, 0.0, 0.0, 0.0, 0.0, 0.0, 0.0, 0.0, 0.0, 0.0, 0.0, 0.0, 0.0, 0.0, 0.0, 0.0, 0.0, 0.0, 0.0, 0.0, 0.0, 0.0, 0.0, 0.0, 0.0, 0.0, 0.0, 0.0, 0.0, 0.0, 0.0, 0.0, 0.0, 0.0, 0.0, 0.0, 0.0, 0.0, 0.0, 0.0, 0.0, 0.0, 0.0, 0.0, 0.0, 0.0, 0.0, 0.0, 0.0, 0.0, 0.0, 0.0, 0.0, 0.0, 0.0, 0.0, 0.0, 0.0, 0.0, 0.0, 0.0, 0.0, 0.0, 0.0, 0.0, 0.0, 0.0, 0.0, 0.0, 0.0, 0.0, 0.0, 0.0, 0.0, 0.0, 0.0, 0.0, 0.0, 0.0, 0.0, 0.0, 0.0, 0.0, 0.0, 0.0, 0.0, 0.0, 0.0, 0.0, 0.0, 0.0, 0.0, 0.0, 0.0, 0.0, 0.0, 0.0, 0.0, 0.0, 0.0, 0.0, 0.0, 0.0, 0.0, 0.0, 0.0, 0.0, 0.0, 0.0, 0.0, 0.0, 0.0, 0.0, 0.0, 0.0, 0.0, 0.0, 0.0, 0.0, 0.0, 0.0, 0.0, 0.0, 0.0, 0.0, 0.0, 0.0, 0.0, 0.0, 0.0, 0.0, 0.0, 0.0, 0.0, 0.0, 0.0, 0.0, 0.0, 0.0, 0.0, 0.0, 0.0, 0.0, 0.0, 0.0, 0.0, 0.0, 0.0, 0.0, 0.0, 0.0, 0.0, 0.0, 0.0, 0.0, 0.0, 0.0, 0.0, 0.0, 0.0, 0.0, 0.0, 0.0, 0.0, 0.0, 0.0, 0.0, 0.0, 0.0, 0.0, 0.0, 0.0, 0.0, 0.0, 0.0, 0.0, 0.0, 0.0, 0.0, 0.0, 0.0, 0.0, 0.0, 0.0, 0.0, 0.0, 0.0, 0.0, 0.0, 0.0, 0.0, 0.0, 0.0, 0.0, 0.0, 0.0, 0.0, 0.0, 0.0, 0.0, 0.0, 0.0, 0.0, 0.0, 0.0, 0.0, 0.0, 0.0, 0.0, 0.0, 0.0, 0.0, 0.0, 0.0, 0.0, 0.0, 0.0, 0.0, 0.0, 0.0, 0.0, 0.0, 0.0, 0.0, 0.0, 0.0, 0.0, 0.0, 0.0, 0.0, 0.0, 0.0, 0.0, 0.0, 0.0, 0.0, 0.0, 0.0, 0.0, 0.0, 0.0, 0.0, 0.0, 0.0, 0.0, 0.0, 0.0, 0.0, 0.0, 0.0, 0.0, 0.0, 0.0, 0.0, 0.0, 0.0, 0.0, 0.0, 0.0, 0.0, 0.0, 0.0, 0.0, 0.0, 0.0, 0.0, 0.0, 0.0, 0.0, 0.0, 0.0, 0.0, 0.0, 0.0, 0.0, 0.0, 0.0, 0.0, 0.0, 0.0, 0.0, 0.0, 0.0, 0.0, 0.0, 0.0, 0.0, 0.0, 0.0, 0.0, 0.0, 0.0, 0.0, 0.0, 0.0, 0.0, 0.0, 0.0, 0.0, 0.0, 0.0, 0.0, 0.0, 0.0, 0.0, 0.0, 0.0, 0.0, 0.0, 0.0, 0.0, 0.0, 0.0, 0.0, 0.0, 0.0, 0.0, 0.0, 0.0, 0.0, 0.0, 0.0, 0.0, 0.0, 0.0, 0.0, 0.0, 0.0, 0.0, 0.0, 0.0, 0.0, 0.0, 0.0, 0.0, 0.0, 0.0, 0.0, 0.0, 0.0, 0.0, 0.0, 0.0, 0.0, 0.0, 0.0, 0.0, 0.0, 0.0, 0.0, 0.0, 0.0, 0.0, 0.0, 0.0, 0.0, 0.0, 0.0, 0.0, 0.0, 0.0, 0.0, 0.0, 0.0, 0.0, 0.0, 0.0, 0.0, 0.0, 0.0, 0.0, 0.0, 0.0, 0.0, 0.0, 0.0, 0.0, 0.0, 0.0, 0.0, 0.0, 0.0, 0.0, 0.0, 0.0, 0.0, 0.0, 0.0, 0.0, 0.0, 0.0, 0.0, 0.0, 0.0, 0.0, 0.0, 0.0, 0.0, 0.0, 0.0, 0.0, 0.0, 0.0, 0.0, 0.0, 0.0, 0.0, 0.0, 0.0, 0.0, 0.0, 0.0, 0.0, 0.0, 0.0, 0.0, 0.0, 0.0, 0.0, 0.0, 0.0, 0.0, 0.0, 0.0, 0.0, 0.0, 0.0, 0.0, 0.0, 0.0, 0.0, 0.0, 0.0, 0.0, 0.0, 0.0, 0.0, 0.0, 0.0, 0.0, 0.0, 0.0, 0.0, 0.0, 0.0, 0.0, 0.0, 0.0, 0.0, 0.0, 0.0, 0.0, 0.0, 0.0, 0.0, 0.0, 0.0, 0.0, 0.0, 0.0, 0.0, 0.0, 0.0, 0.0, 0.0, 0.0, 0.0, 0.0, 0.0, 0.0, 0.0, 0.0, 0.0, 0.0, 0.0, 0.0, 0.0, 0.0, 0.0, 0.0, 0.0, 0.0, 0.0, 0.0, 0.0, 0.0, 0.0, 0.0, 0.0, 0.0, 0.0, 0.0, 0.0, 0.0, 0.0, 0.0, 0.0, 0.0, 0.0, 0.0, 0.0, 0.0, 0.0, 0.0, 0.0, 0.0, 0.0, 0.0, 0.0, 0.0, 0.0, 0.0, 0.0, 0.0, 0.0, 0.0, 0.0, 0.0, 0.0, 0.0, 0.0, 0.0, 0.0, 0.0, 0.0, 0.0, 0.0, 0.0, 0.0, 0.0, 0.0, 0.0, 0.0, 0.0, 0.0, 0.0, 0.0, 0.0, 0.0, 0.0, 0.0, 0.0, 0.0, 0.0, 0.0, 0.0, 0.0, 0.0, 0.0, 0.0, 0.0, 0.0, 0.0, 0.0, 0.0, 0.0, 0.0, 0.0, 0.0, 0.0, 0.0, 0.0, 0.0, 0.0, 0.0, 0.0, 0.0, 0.0, 0.0, 0.0, 0.0, 0.0, 0.0, 0.0, 0.0, 0.0, 0.0, 0.0, 0.0, 0.0, 0.0, 0.0, 0.0, 0.0, 0.0, 0.0, 0.0, 0.0, 0.0, 0.0, 0.0, 0.0, 0.0, 0.0, 0.0, 0.0, 0.0, 0.0, 0.0, 0.0, 0.0, 0.0, 0.0, 0.0, 0.0, 0.0, 0.0, 0.0, 0.0, 0.0, 0.0, 0.0, 0.0, 0.0, 0.0, 0.0, 0.0, 0.0, 0.0, 0.0, 0.0, 0.0, 0.0, 0.0, 0.0, 0.0, 0.0, 0.0, 0.0, 0.0, 0.0, 0.0, 0.0, 0.0, 0.0, 0.0, 0.0, 0.0, 0.0, 0.0, 0.0, 0.0, 0.0, 0.0, 0.0, 0.0, 0.0, 0.0, 0.0, 0.0, 0.0, 0.0, 0.0, 0.0, 0.0, 0.0, 0.0, 0.0, 0.0, 0.0, 0.0, 0.0, 0.0, 0.0, 0.0, 0.0, 0.0, 0.0, 0.0, 0.0, 0.0, 0.0, 0.0, 0.0, 0.0, 0.0, 0.0, 0.0, 0.0, 0.0, 0.0, 0.0, 0.0, 0.0, 0.0, 0.0, 0.0, 0.0, 0.0, 0.0, 0.0, 0.0, 0.0, 0.0, 0.0, 0.0, 0.0, 0.0, 0.0, 0.0, 0.0, 0.0, 0.0, 0.0, 0.0, 0.0, 0.0, 0.0, 0.0, 0.0, 0.0, 0.0, 0.0, 0.0, 0.0, 0.0, 0.0, 0.0, 0.0, 0.0, 0.0, 0.0, 0.0, 0.0, 0.0, 0.0, 0.0, 0.0, 0.0, 0.0, 0.0, 0.0, 0.0, 0.0, 0.0, 0.0, 0.0, 0.0, 0.0, 0.0, 0.0, 0.0, 0.0, 0.0, 0.0, 0.0, 0.0, 0.0, 0.0, 0.0, 0.0, 0.0, 0.0, 0.0, 0.0, 0.0, 0.0, 0.0, 0.0, 0.0, 0.0, 0.0, 0.0, 0.0, 0.0, 0.0, 0.0, 0.0, 0.0, 0.0, 0.0, 0.0, 0.0, 0.0, 0.0, 0.0, 0.0, 0.0, 0.0, 0.0, 0.0, 0.0, 0.0, 0.0, 0.0, 0.0, 0.0, 0.0, 0.0, 0.0, 0.0, 0.0, 0.0, 0.0, 0.0, 0.0, 0.0, 0.0, 0.0, 0.0, 0.0, 0.0, 0.0, 0.0, 0.0, 0.0, 0.0, 0.0, 0.0, 0.0, 0.0, 0.0, 0.0, 0.0, 0.0, 0.0, 0.0, 0.0, 0.0, 0.0, 0.0, 0.0, 0.0, 0.0, 0.0, 0.0, 0.0, 0.0, 0.0, 0.0, 0.0, 0.0, 0.0, 0.0, 0.0, 0.0, 0.0, 0.0, 0.0, 0.0, 0.0, 0.0, 0.0, 0.0, 0.0, 0.0, 0.0, 0.0, 0.0, 0.0, 0.0, 0.0, 0.0, 0.0, 0.0, 0.0, 0.0, 0.0, 0.0, 0.0, 0.0, 0.0, 0.0, 0.0, 0.0, 0.0, 0.0, 0.0, 0.0, 0.0, 0.0, 0.0, 0.0, 0.0, 0.0, 0.0, 0.0, 0.0, 0.0, 0.0, 0.0, 0.0, 0.0, 0.0, 0.0, 0.0, 0.0, 0.0, 0.0, 0.0, 0.0, 0.0, 0.0, 0.0, 0.0, 0.0, 0.0, 0.0, 0.0, 0.0, 0.0, 0.0, 0.0, 0.0, 0.0, 0.0, 0.0, 0.0, 0.0, 0.0, 0.0, 0.0, 0.0, 0.0, 0.0, 0.0, 0.0, 0.0, 0.0, 0.0, 0.0, 0.0, 0.0, 0.0, 0.0, 0.0, 0.0, 0.0, 0.0, 0.0, 0.0, 0.0, 0.0, 0.0, 0.0, 0.0, 0.0, 0.0, 0.0, 0.0, 0.0, 0.0, 0.0, 0.0, 0.0, 0.0, 0.0, 0.0, 0.0, 0.0, 0.0, 0.0, 0.0, 0.0, 0.0, 0.0, 0.0, 0.0, 0.0, 0.0, 0.0, 0.0, 0.0, 0.0, 0.0, 0.0, 0.0, 0.0, 0.0, 0.0, 0.0, 0.0, 0.0, 0.0, 0.0, 0.0, 0.0, 0.0, 0.0, 0.0, 0.0, 0.0, 0.0, 0.0, 0.0, 0.0, 0.0, 0.0, 0.0, 0.0, 0.0, 0.0, 0.0, 0.0, 0.0, 0.0, 0.0, 0.0, 0.0, 0.0, 0.0, 0.0, 0.0, 0.0, 0.0, 0.0, 0.0, 0.0, 0.0, 0.0, 0.0, 0.0, 0.0, 0.0, 0.0, 0.0, 0.0, 0.0, 0.0, 0.0, 0.0, 0.0, 0.0, 0.0, 0.0, 0.0, 0.0, 0.0, 0.0, 0.0, 0.0, 0.0, 0.0, 0.0, 0.0, 0.0, 0.0, 0.0, 0.0, 0.0, 0.0, 0.0, 0.0, 0.0, 0.0, 0.0, 0.0, 0.0, 0.0, 0.0, 0.0, 0.0, 0.0, 0.0, 0.0, 0.0, 0.0, 0.0, 0.0, 0.0, 0.0, 0.0, 0.0, 0.0, 0.0, 0.0, 0.0, 0.0, 0.0, 0.0, 0.0, 0.0, 0.0, 0.0, 0.0, 0.0, 0.0, 0.0, 0.0, 0.0, 0.0, 0.0, 0.0, 0.0, 0.0, 0.0, 0.0, 0.0, 0.0, 0.0, 0.0, 0.0, 0.0, 0.0, 0.0, 0.0, 0.0, 0.0, 0.0, 0.0, 0.0, 0.0, 0.0, 0.0, 0.0, 0.0, 0.0, 0.0, 0.0, 0.0, 0.0, 0.0, 0.0, 0.0, 0.0, 0.0, 0.0, 0.0, 0.0, 0.0, 0.0, 0.0, 0.0, 0.0, 0.0, 0.0, 0.0, 0.0, 0.0, 0.0, 0.0, 0.0, 0.0, 0.0, 0.0, 0.0, 0.0, 0.0, 0.0, 0.0, 0.0, 0.0, 0.0, 0.0, 0.0, 0.0, 0.0, 0.0, 0.0, 0.0, 0.0, 0.0, 0.0, 0.0, 0.0, 0.0, 0.0, 0.0, 0.0, 0.0, 0.0, 0.0, 0.0, 0.0, 0.0, 0.0, 0.0, 0.0, 0.0, 0.0, 0.0, 0.0, 0.0, 0.0, 0.0, 0.0, 0.0, 0.0, 0.0, 0.0, 0.0, 0.0, 0.0, 0.0, 0.0, 0.0, 0.0, 0.0, 0.0, 0.0, 0.0, 0.0, 0.0, 0.0, 0.0, 0.0, 0.0, 0.0, 0.0, 0.0, 0.0, 0.0, 0.0, 0.0, 0.0, 0.0, 0.0, 0.0, 0.0, 0.0, 0.0, 0.0, 0.0, 0.0, 0.0, 0.0, 0.0, 0.0, 0.0, 0.0, 0.0, 0.0, 0.0, 0.0, 0.0, 0.0, 0.0, 0.0, 0.0, 0.0, 0.0, 0.0, 0.0, 0.0, 0.0, 0.0, 0.0, 0.0, 0.0, 0.0, 0.0, 0.0, 0.0, 0.0, 0.0, 0.0, 0.0, 0.0, 0.0, 0.0, 0.0, 0.0, 0.0, 0.0, 0.0, 0.0, 0.0, 0.0, 0.0, 0.0, 0.0, 0.0, 0.0, 0.0, 0.0, 0.0, 0.0, 0.0, 0.0, 0.0, 0.0, 0.0, 0.0, 0.0, 0.0, 0.0, 0.0, 0.0, 0.0, 0.0, 0.0, 0.0, 0.0, 0.0, 0.0, 0.0, 0.0, 0.0, 0.0, 0.0, 0.0, 0.0, 0.0, 0.0, 0.0, 0.0, 0.0, 0.0, 0.0, 0.0, 0.0, 0.0, 0.0, 0.0, 0.0, 0.0, 0.0, 0.0, 0.0, 0.0, 0.0, 0.0, 0.0, 0.0, 0.0, 0.0, 0.0, 0.0, 0.0, 0.0, 0.0, 0.0, 0.0, 0.0, 0.0, 0.0, 0.0, 0.0, 0.0, 0.0, 0.0, 0.0, 0.0, 0.0, 0.0, 0.0, 0.0, 0.0, 0.0, 0.0, 0.0, 0.0, 0.0, 0.0, 0.0, 0.0, 0.0, 0.0, 0.0, 0.0, 0.0, 0.0, 0.0, 0.0, 0.0, 0.0, 0.0, 0.0, 0.0, 0.0, 0.0, 0.0, 0.0, 0.0, 0.0, 0.0, 0.0, 0.0, 0.0, 0.0, 0.0, 0.0, 0.0, 0.0, 0.0, 0.0, 0.0, 0.0, 0.0, 0.0, 0.0, 0.0, 0.0, 0.0, 0.0, 0.0, 0.0, 0.0, 0.0, 0.0, 0.0, 0.0, 0.0, 0.0, 0.0, 0.0, 0.0, 0.0, 0.0, 0.0, 0.0, 0.0, 0.0, 0.0, 0.0, 0.0, 0.0, 0.0, 0.0, 0.0, 0.0, 0.0, 0.0, 0.0, 0.0, 0.0, 0.0, 0.0, 0.0, 0.0, 0.0, 0.0, 0.0, 0.0, 0.0, 0.0, 0.0, 0.0, 0.0, 0.0, 0.0, 0.0, 0.0, 0.0, 0.0, 0.0, 0.0, 0.0, 0.0, 0.0, 0.0, 0.0, 0.0, 0.0, 0.0, 0.0, 0.0, 0.0, 0.0, 0.0, 0.0, 0.0, 0.0, 0.0, 0.0, 0.0, 0.0, 0.0, 0.0, 0.0, 0.0, 0.0, 0.0, 0.0, 0.0, 0.0, 0.0, 0.0, 0.0, 0.0, 0.0, 0.0, 0.0, 0.0, 0.0, 0.0, 0.0, 0.0, 0.0, 0.0, 0.0, 0.0, 0.0, 0.0, 0.0, 0.0, 0.0, 0.0, 0.0, 0.0, 0.0, 0.0, 0.0, 0.0, 0.0, 0.0, 0.0, 0.0, 0.0, 0.0, 0.0, 0.0, 0.0, 0.0, 0.0, 0.0, 0.0, 0.0, 0.0, 0.0, 0.0, 0.0, 0.0, 0.0, 0.0, 0.0, 0.0, 0.0, 0.0, 0.0, 0.0, 0.0, 0.0, 0.0, 0.0, 0.0, 0.0, 0.0, 0.0, 0.0, 0.0, 0.0, 0.0, 0.0, 0.0, 0.0, 0.0, 0.0, 0.0, 0.0, 0.0, 0.0, 0.0, 0.0, 0.0, 0.0, 0.0, 0.0, 0.0, 0.0, 0.0, 0.0, 0.0, 0.0, 0.0, 0.0, 0.0, 0.0, 0.0, 0.0, 0.0, 0.0, 0.0, 0.0, 0.0, 0.0, 0.0, 0.0, 0.0, 0.0, 0.0, 0.0, 0.0, 0.0, 0.0, 0.0, 0.0, 0.0, 0.0, 0.0, 0.0, 0.0, 0.0, 0.0, 0.0, 0.0, 0.0, 0.0, 0.0, 0.0, 0.0, 0.0, 0.0, 0.0, 0.0, 0.0, 0.0, 0.0, 0.0, 0.0, 0.0, 0.0, 0.0, 0.0, 0.0, 0.0, 0.0, 0.0, 0.0, 0.0, 0.0, 0.0, 0.0, 0.0, 0.0, 0.0, 0.0, 0.0, 0.0, 0.0, 0.0, 0.0, 0.0, 0.0, 0.0, 0.0, 0.0, 0.0, 0.0, 0.0, 0.0, 0.0, 0.0, 0.0, 0.0, 0.0, 0.0, 0.0, 0.0, 0.0, 0.0, 0.0, 0.0, 0.0, 0.0, 0.0, 0.0, 0.0, 0.0, 0.0, 0.0, 0.0, 0.0, 0.0, 0.0, 0.0, 0.0, 0.0, 0.0, 0.0, 0.0, 0.0, 0.0, 0.0, 0.0, 0.0, 0.0, 0.0, 0.0, 0.0, 0.0, 0.0, 0.0, 0.0, 0.0, 0.0, 0.0, 0.0, 0.0, 0.0, 0.0, 0.0, 0.0, 0.0, 0.0, 0.0, 0.0, 0.0, 0.0, 0.0, 0.0, 0.0, 0.0, 0.0, 0.0, 0.0, 0.0, 0.0, 0.0, 0.0, 0.0, 0.0, 0.0, 0.0, 0.0, 0.0, 0.0, 0.0, 0.0, 0.0, 0.0, 0.0, 0.0, 0.0, 0.0, 0.0, 0.0, 0.0, 0.0, 0.0, 0.0, 0.0, 0.0, 0.0, 0.0, 0.0, 0.0, 0.0, 0.0, 0.0, 0.0, 0.0, 0.0, 0.0, 0.0, 0.0, 0.0, 0.0, 0.0, 0.0, 0.0, 0.0, 0.0, 0.0, 0.0, 0.0, 0.0, 0.0, 0.0, 0.0, 0.0, 0.0, 0.0, 0.0, 0.0, 0.0, 0.0, 0.0, 0.0, 0.0, 0.0, 0.0, 0.0, 0.0, 0.0, 0.0, 0.0, 0.0, 0.0, 0.0, 0.0, 0.0, 0.0, 0.0, 0.0, 0.0, 0.0, 0.0, 0.0, 0.0, 0.0, 0.0, 0.0, 0.0, 0.0, 0.0, 0.0, 0.0, 0.0, 0.0, 0.0, 0.0, 0.0, 0.0, 0.0, 0.0, 0.0, 0.0, 0.0, 0.0, 0.0, 0.0, 0.0, 0.0, 0.0, 0.0, 0.0, 0.0, 0.0, 0.0, 0.0, 0.0, 0.0, 0.0, 0.0, 0.0, 0.0, 0.0, 0.0, 0.0, 0.0, 0.0, 0.0, 0.0, 0.0, 0.0, 0.0, 0.0, 0.0, 0.0, 0.0, 0.0, 0.0, 0.0, 0.0, 0.0, 0.0, 0.0, 0.0, 0.0, 0.0, 0.0, 0.0, 0.0, 0.0, 0.0, 0.0, 0.0, 0.0, 0.0, 0.0, 0.0, 0.0, 0.0, 0.0, 0.0, 0.0, 0.0, 0.0, 0.0, 0.0, 0.0, 0.0, 0.0, 0.0, 0.0, 0.0, 0.0, 0.0, 0.0, 0.0, 0.0, 0.0, 0.0, 0.0, 0.0, 0.0, 0.0, 0.0, 0.0, 0.0, 0.0, 0.0, 0.0, 0.0, 0.0, 0.0, 0.0, 0.0, 0.0, 0.0, 0.0, 0.0, 0.0, 0.0, 0.0, 0.0, 0.0, 0.0, 0.0, 0.0, 0.0, 0.0, 0.0, 0.0, 0.0, 0.0, 0.0, 0.0, 0.0, 0.0, 0.0, 0.0, 0.0, 0.0, 0.0, 0.0, 0.0, 0.0, 0.0, 0.0, 0.0, 0.0, 0.0, 0.0, 0.0, 0.0, 0.0, 0.0, 0.0, 0.0, 0.0, 0.0, 0.0, 0.0, 0.0, 0.0, 0.0, 0.0, 0.0, 0.0, 0.0, 0.0, 0.0, 0.0, 0.0, 0.0, 0.0, 0.0, 0.0, 0.0, 0.0, 0.0, 0.0, 0.0, 0.0, 0.0, 0.0, 0.0, 0.0, 0.0, 0.0, 0.0, 0.0, 0.0, 0.0, 0.0, 0.0, 0.0, 0.0, 0.0, 0.0, 0.0, 0.0, 0.0, 0.0, 0.0, 0.0, 0.0, 0.0, 0.0, 0.0, 0.0, 0.0, 0.0, 0.0, 0.0, 0.0, 0.0, 0.0, 0.0, 0.0, 0.0, 0.0, 0.0, 0.0, 0.0, 0.0, 0.0, 0.0, 0.0, 0.0, 0.0, 0.0, 0.0, 0.0, 0.0, 0.0, 0.0, 0.0, 0.0, 0.0, 0.0, 0.0, 0.0, 0.0, 0.0, 0.0, 0.0, 0.0, 0.0, 0.0, 0.0, 0.0, 0.0, 0.0, 0.0, 0.0, 0.0, 0.0, 0.0, 0.0, 0.0, 0.0, 0.0, 0.0, 0.0, 0.0, 0.0, 0.0, 0.0, 0.0, 0.0, 0.0, 0.0, 0.0, 0.0, 0.0, 0.0, 0.0, 0.0, 0.0, 0.0, 0.0, 0.0, 0.0, 0.0, 0.0, 0.0, 0.0, 0.0, 0.0, 0.0, 0.0, 0.0, 0.0, 0.0, 0.0, 0.0, 0.0, 0.0, 0.0, 0.0, 0.0, 0.0, 0.0, 0.0, 0.0, 0.0, 0.0, 0.0, 0.0, 0.0, 0.0, 0.0, 0.0, 0.0, 0.0, 0.0, 0.0, 0.0, 0.0, 0.0, 0.0, 0.0, 0.0, 0.0, 0.0, 0.0, 0.0, 0.0, 0.0, 0.0, 0.0, 0.0, 0.0, 0.0, 0.0, 0.0, 0.0, 0.0, 0.0, 0.0, 0.0, 0.0, 0.0, 0.0, 0.0, 0.0, 0.0, 0.0, 0.0, 0.0, 0.0, 0.0, 0.0, 0.0, 0.0, 0.0, 0.0, 0.0, 0.0, 0.0, 0.0, 0.0, 0.0, 0.0, 0.0, 0.0, 0.0, 0.0, 0.0, 0.0, 0.0, 0.0, 0.0, 0.0, 0.0, 0.0, 0.0, 0.0, 0.0, 0.0, 0.0, 0.0, 0.0, 0.0, 0.0, 0.0, 0.0, 0.0, 0.0, 0.0, 0.0, 0.0, 0.0, 0.0, 0.0, 0.0, 0.0, 0.0, 0.0, 0.0, 0.0, 0.0, 0.0, 0.0, 0.0, 0.0, 0.0, 0.0, 0.0, 0.0, 0.0, 0.0, 0.0, 0.0, 0.0, 0.0, 0.0, 0.0, 0.0, 0.0, 0.0, 0.0, 0.0, 0.0, 0.0, 0.0, 0.0, 0.0, 0.0, 0.0, 0.0, 0.0, 0.0, 0.0, 0.0, 0.0, 0.0, 0.0, 0.0, 0.0, 0.0, 0.0, 0.0, 0.0, 0.0, 0.0, 0.0, 0.0, 0.0, 0.0, 0.0, 0.0, 0.0, 0.0, 0.0, 0.0, 0.0, 0.0, 0.0, 0.0, 0.0, 0.0, 0.0, 0.0, 0.0, 0.0, 0.0, 0.0, 0.0, 0.0, 0.0, 0.0, 0.0, 0.0, 0.0, 0.0, 0.0, 0.0, 0.0, 0.0, 0.0, 0.0, 0.0, 0.0, 0.0, 0.0, 0.0, 0.0, 0.0, 0.0, 0.0, 0.0, 0.0, 0.0, 0.0, 0.0, 0.0, 0.0, 0.0, 0.0, 0.0, 0.0, 0.0, 0.0, 0.0, 0.0, 0.0, 0.0, 0.0, 0.0, 0.0, 0.0, 0.0, 0.0, 0.0, 0.0, 0.0, 0.0, 0.0, 0.0, 0.0, 0.0, 0.0, 0.0, 0.0, 0.0, 0.0, 0.0, 0.0, 0.0, 0.0, 0.0, 0.0, 0.0, 0.0, 0.0, 0.0, 0.0, 0.0, 0.0, 0.0, 0.0, 0.0, 0.0, 0.0, 0.0, 0.0, 0.0, 0.0, 0.0, 0.0, 0.0, 0.0, 0.0, 0.0, 0.0, 0.0, 0.0, 0.0, 0.0, 0.0, 0.0, 0.0, 0.0, 0.0, 0.0, 0.0, 0.0, 0.0, 0.0, 0.0, 0.0, 0.0, 0.0, 0.0, 0.0, 0.0, 0.0, 0.0, 0.0, 0.0, 0.0, 0.0, 0.0, 0.0, 0.0, 0.0, 0.0, 0.0, 0.0, 0.0, 0.0, 0.0, 0.0, 0.0, 0.0, 0.0, 0.0, 0.0, 0.0, 0.0, 0.0, 0.0, 0.0, 0.0, 0.0, 0.0, 0.0, 0.0, 0.0, 0.0, 0.0, 0.0, 0.0, 0.0, 0.0, 0.0, 0.0, 0.0, 0.0, 0.0, 0.0, 0.0, 0.0, 0.0, 0.0, 0.0, 0.0, 0.0, 0.0, 0.0, 0.0, 0.0, 0.0, 0.0, 0.0, 0.0, 0.0, 0.0, 0.0, 0.0, 0.0, 0.0, 0.0, 0.0, 0.0, 0.0, 0.0, 0.0, 0.0, 0.0, 0.0, 0.0, 0.0, 0.0, 0.0, 0.0, 0.0, 0.0, 0.0, 0.0, 0.0, 0.0, 0.0, 0.0, 0.0, 0.0, 0.0, 0.0, 0.0, 0.0, 0.0, 0.0, 0.0, 0.0, 0.0, 0.0, 0.0, 0.0, 0.0, 0.0, 0.0, 0.0, 0.0, 0.0, 0.0, 0.0, 0.0, 0.0, 0.0, 0.0, 0.0, 0.0, 0.0, 0.0, 0.0, 0.0, 0.0, 0.0, 0.0, 0.0, 0.0, 0.0, 0.0, 0.0, 0.0, 0.0, 0.0, 0.0, 0.0, 0.0, 0.0, 0.0, 0.0, 0.0, 0.0, 0.0, 0.0, 0.0, 0.0, 0.0, 0.0, 0.0, 0.0, 0.0, 0.0, 0.0, 0.0, 0.0, 0.0, 0.0, 0.0, 0.0, 0.0, 0.0, 0.0, 0.0, 0.0, 0.0, 0.0, 0.0, 0.0, 0.0, 0.0, 0.0, 0.0, 0.0, 0.0, 0.0, 0.0, 0.0, 0.0, 0.0, 0.0, 0.0, 0.0, 0.0, 0.0, 0.0, 0.0, 0.0, 0.0, 0.0, 0.0, 0.0, 0.0, 0.0, 0.0, 0.0, 0.0, 0.0, 0.0, 0.0, 0.0, 0.0, 0.0, 0.0, 0.0, 0.0, 0.0, 0.0, 0.0, 0.0, 0.0, 0.0, 0.0, 0.0, 0.0, 0.0, 0.0, 0.0, 0.0, 0.0, 0.0, 0.0, 0.0, 0.0, 0.0, 0.0, 0.0, 0.0, 0.0, 0.0, 0.0, 0.0, 0.0, 0.0, 0.0, 0.0, 0.0, 0.0, 0.0, 0.0, 0.0, 0.0, 0.0, 0.0, 0.0, 0.0, 0.0, 0.0, 0.0, 0.0, 0.0, 0.0, 0.0, 0.0, 0.0, 0.0, 0.0, 0.0, 0.0, 0.0, 0.0, 0.0, 0.0, 0.0, 0.0, 0.0, 0.0, 0.0, 0.0, 0.0, 0.0, 0.0, 0.0, 0.0, 0.0, 0.0, 0.0, 0.0, 0.0, 0.0, 0.0, 0.0, 0.0, 0.0, 0.0, 0.0, 0.0, 0.0, 0.0, 0.0, 0.0, 0.0, 0.0, 0.0, 0.0, 0.0, 0.0, 0.0, 0.0, 0.0, 0.0, 0.0, 0.0, 0.0, 0.0, 0.0, 0.0, 0.0, 0.0, 0.0, 0.0, 0.0, 0.0, 0.0, 0.0, 0.0, 0.0, 0.0, 0.0, 0.0, 0.0, 0.0, 0.0, 0.0, 0.0, 0.0, 0.0, 0.0, 0.0, 0.0, 0.0, 0.0, 0.0, 0.0, 0.0, 0.0, 0.0, 0.0, 0.0, 0.0, 0.0, 0.0, 0.0, 0.0, 0.0, 0.0, 0.0, 0.0, 0.0, 0.0, 0.0, 0.0, 0.0, 0.0, 0.0, 0.0, 0.0, 0.0, 0.0, 0.0, 0.0, 0.0, 0.0, 0.0, 0.0, 0.0, 0.0, 0.0, 0.0, 0.0, 0.0, 0.0, 0.0, 0.0, 0.0, 0.0, 0.0, 0.0, 0.0, 0.0, 0.0, 0.0, 0.0, 0.0, 0.0, 0.0, 0.0, 0.0, 0.0, 0.0, 0.0, 0.0, 0.0, 0.0, 0.0, 0.0, 0.0, 0.0, 0.0, 0.0, 0.0, 0.0, 0.0, 0.0, 0.0, 0.0, 0.0, 0.0, 0.0, 0.0, 0.0, 0.0, 0.0, 0.0, 0.0, 0.0, 0.0, 0.0, 0.0, 0.0, 0.0, 0.0, 0.0, 0.0, 0.0, 0.0, 0.0, 0.0, 0.0, 0.0, 0.0, 0.0, 0.0, 0.0, 0.0, 0.0, 0.0, 0.0, 0.0, 0.0, 0.0, 0.0, 0.0, 0.0, 0.0, 0.0, 0.0, 0.0, 0.0, 0.0, 0.0, 0.0, 0.0, 0.0, 0.0, 0.0, 0.0, 0.0, 0.0, 0.0, 0.0, 0.0, 0.0, 0.0, 0.0, 0.0, 0.0, 0.0, 0.0, 0.0, 0.0, 0.0, 0.0, 0.0, 0.0, 0.0, 0.0, 0.0, 0.0, 0.0, 0.0, 0.0, 0.0, 0.0, 0.0, 0.0, 0.0, 0.0, 0.0, 0.0, 0.0, 0.0, 0.0, 0.0, 0.0, 0.0, 0.0, 0.0, 0.0, 0.0, 0.0, 0.0, 0.0, 0.0, 0.0, 0.0, 0.0, 0.0, 0.0, 0.0, 0.0, 0.0, 0.0, 0.0, 0.0, 0.0, 0.0, 0.0, 0.0, 0.0, 0.0, 0.0, 0.0, 0.0, 0.0, 0.0, 0.0, 0.0, 0.0, 0.0, 0.0, 0.0, 0.0, 0.0, 0.0, 0.0, 0.0, 0.0, 0.0, 0.0, 0.0, 0.0, 0.0, 0.0, 0.0, 0.0, 0.0, 0.0, 0.0, 0.0, 0.0, 0.0, 0.0, 0.0, 0.0, 0.0, 0.0, 0.0, 0.0, 0.0, 0.0, 0.0, 0.0, 0.0, 0.0, 0.0, 0.0, 0.0, 0.0, 0.0, 0.0, 0.0, 0.0, 0.0, 0.0, 0.0, 0.0, 0.0, 0.0, 0.0, 0.0, 0.0, 0.0, 0.0, 0.0, 0.0, 0.0, 0.0, 0.0, 0.0, 0.0, 0.0, 0.0, 0.0, 0.0, 0.0, 0.0, 0.0, 0.0, 0.0, 0.0, 0.0, 0.0, 0.0, 0.0, 0.0, 0.0, 0.0, 0.0, 0.0, 0.0, 0.0, 0.0, 0.0, 0.0, 0.0, 0.0, 0.0, 0.0, 0.0, 0.0, 0.0, 0.0, 0.0, 0.0, 0.0, 0.0, 0.0, 0.0, 0.0, 0.0, 0.0, 0.0, 0.0, 0.0, 0.0, 0.0, 0.0, 0.0, 0.0, 0.0, 0.0, 0.0, 0.0, 0.0, 0.0, 0.0, 0.0, 0.0, 0.0, 0.0, 0.0, 0.0, 0.0, 0.0, 0.0, 0.0, 0.0, 0.0, 0.0, 0.0, 0.0, 0.0, 0.0, 0.0, 0.0, 0.0, 0.0, 0.0, 0.0, 0.0, 0.0, 0.0, 0.0, 0.0, 0.0, 0.0, 0.0, 0.0, 0.0, 0.0, 0.0, 0.0, 0.0, 0.0, 0.0])
me_circle.materials.append(mat_material_001)
me_circle.update()

# ---- objects
ob_lilypad = bpy.data.objects.new('Lilypad', me_circle)

# ---- transforms, parenting, visibility, modifiers, constraints
ob_lilypad.location = (0.0, 0.0, 0.0)

# ---- collection membership
col_collection.objects.link(ob_lilypad)

# ---- scene / render settings (as saved in the file)
scene.frame_start = 1; scene.frame_end = 250; scene.frame_set(1)
scene.render.engine = 'BLENDER_EEVEE_NEXT'
bpy.context.view_layer.update()

# ---- added for rendering (the .blend has no active camera and no usable light): camera, sun
cam_auto = bpy.data.cameras.new('AutoCamera')
cam_auto.lens = 50.0
cam_auto.sensor_width = 36.0
cam_auto.clip_end = 1000.0
ob_auto_camera = bpy.data.objects.new('AutoCamera', cam_auto)
scene.collection.objects.link(ob_auto_camera)
ob_auto_camera.location = (2.61916, -3.14299, 2.15367)
ob_auto_camera.rotation_euler = (1.09748, -7.21219e-08, 0.694738)
scene.camera = ob_auto_camera
light_auto_sun = bpy.data.lights.new('AutoSun', 'SUN')
light_auto_sun.energy = 3.0
light_auto_sun.angle = 0.0523599
ob_auto_sun = bpy.data.objects.new('AutoSun', light_auto_sun)
scene.collection.objects.link(ob_auto_sun)
ob_auto_sun.rotation_euler = (0.872665, 0.174533, 0.523599)
bpy.context.view_layer.update()
